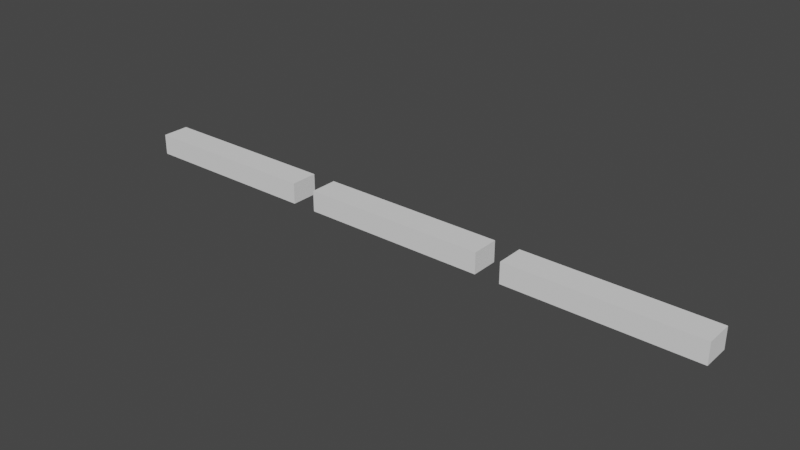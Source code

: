 # Source: cur.blend  (saved by Blender 3.4.6; exported with 4.5.12 LTS)
import bpy
from mathutils import Matrix  # noqa: F401  (used for matrix-valued properties, if any)

bpy.ops.wm.read_factory_settings(use_empty=True)
scene = bpy.context.scene
scene.name = 'Scene'

# ---- collections
col_collection = bpy.data.collections.new('Collection'); scene.collection.children.link(col_collection)

# ---- world
world_world = bpy.data.worlds.new('World'); scene.world = world_world
world_world.use_nodes = True; world_world.node_tree.nodes.clear()
_N = world_world.node_tree.nodes; _L = world_world.node_tree.links
n0 = _N.new('ShaderNodeOutputWorld'); n0.name = 'World Output'; n0.location = (300, 300)
n1 = _N.new('ShaderNodeBackground'); n1.name = 'Background'; n1.location = (10, 300)
n1.inputs[0].default_value = (0.05088, 0.05088, 0.05088, 1.0)
_L.new(n1.outputs[0], n0.inputs[0])
n0.is_active_output = True
world_world.color = (0.05088, 0.05088, 0.05088)
world_world.use_sun_shadow = False
world_world.sun_shadow_jitter_overblur = 0.0

# ---- meshes
me_003 = bpy.data.meshes.new('立方体.003')
me_003.from_pydata([(-0.2323, 0.03474, -0.02623), (-0.2323, 0.03474, 0.02623), (-0.2323, -0.03474, -0.02623), (-0.2323, -0.03474, 0.02623), (0.2323, 0.03474, -0.02623), (0.2323, 0.03474, 0.02623), (0.2323, -0.03474, -0.02623), (0.2323, -0.03474, 0.02623), (0.2952, 0.03474, -0.02623), (0.2952, 0.03474, 0.02623), (0.2952, -0.03474, -0.02623), (0.2952, -0.03474, 0.02623), (0.7598, 0.03474, -0.02623), (0.7598, 0.03474, 0.02623), (0.7598, -0.03474, -0.02623), (0.7598, -0.03474, 0.02623), (0.8219, 0.03474, -0.02623), (0.8219, 0.03474, 0.02623), (0.8219, -0.03474, -0.02623), (0.8219, -0.03474, 0.02623), (1.286, 0.03474, -0.02623), (1.286, 0.03474, 0.02623), (1.286, -0.03474, -0.02623), (1.286, -0.03474, 0.02623)], [], [(0, 1, 3, 2), (2, 3, 7, 6), (6, 7, 5, 4), (4, 5, 1, 0), (2, 6, 4, 0), (7, 3, 1, 5), (8, 9, 11, 10), (10, 11, 15, 14), (14, 15, 13, 12), (12, 13, 9, 8), (10, 14, 12, 8), (15, 11, 9, 13), (16, 17, 19, 18), (18, 19, 23, 22), (22, 23, 21, 20), (20, 21, 17, 16), (18, 22, 20, 16), (23, 19, 17, 21)])
_uv = me_003.uv_layers.new(name='UV 贴图')
_uv.uv.foreach_set('vector', [0.375, 0.0, 0.625, 0.0, 0.625, 0.25, 0.375, 0.25, 0.375, 0.25, 0.625, 0.25, 0.625, 0.5, 0.375, 0.5, 0.375, 0.5, 0.625, 0.5, 0.625, 0.75, 0.375, 0.75, 0.375, 0.75, 0.625, 0.75, 0.625, 1.0, 0.375, 1.0, 0.125, 0.5, 0.375, 0.5, 0.375, 0.75, 0.125, 0.75, 0.625, 0.5, 0.875, 0.5, 0.875, 0.75, 0.625, 0.75, 0.375, 0.0, 0.625, 0.0, 0.625, 0.25, 0.375, 0.25, 0.375, 0.25, 0.625, 0.25, 0.625, 0.5, 0.375, 0.5, 0.375, 0.5, 0.625, 0.5, 0.625, 0.75, 0.375, 0.75, 0.375, 0.75, 0.625, 0.75, 0.625, 1.0, 0.375, 1.0, 0.125, 0.5, 0.375, 0.5, 0.375, 0.75, 0.125, 0.75, 0.625, 0.5, 0.875, 0.5, 0.875, 0.75, 0.625, 0.75, 0.375, 0.0, 0.625, 0.0, 0.625, 0.25, 0.375, 0.25, 0.375, 0.25, 0.625, 0.25, 0.625, 0.5, 0.375, 0.5, 0.375, 0.5, 0.625, 0.5, 0.625, 0.75, 0.375, 0.75, 0.375, 0.75, 0.625, 0.75, 0.625, 1.0, 0.375, 1.0, 0.125, 0.5, 0.375, 0.5, 0.375, 0.75, 0.125, 0.75, 0.625, 0.5, 0.875, 0.5, 0.875, 0.75, 0.625, 0.75])
me_003.update()
arm_001 = bpy.data.armatures.new('骨架.001')  # bones are not reproduced

# ---- objects
ob_x = bpy.data.objects.new('立方体', me_003)
ob_x_1 = bpy.data.objects.new('骨架', arm_001)

# ---- transforms, parenting, visibility, modifiers, constraints
ob_x.parent = ob_x_1
ob_x.matrix_parent_inverse = Matrix(((1.819e-07, -0.0, 2.41, -2.338e-07), (-0.0, 2.41, -0.0, -0.0), (-2.41, -0.0, 1.819e-07, 3.097), (-0.0, -0.0, -0.0, 1.0)))
ob_x.location = (0.0, 0.0, 0.0)
_vg = ob_x.vertex_groups.new(name='Bone')
for _i, _w in zip([0, 1, 2, 3, 4, 5, 6, 7, 8, 9, 10, 11, 12, 13, 14, 15, 16, 17, 18, 19, 20, 21, 22, 23], [0.0, 0.0, 0.0, 0.0, 0.0, 0.0, 0.0, 0.0, 0.0, 0.0, 0.0, 0.0, 0.0, 0.0, 0.0, 0.0, 1.0, 1.0, 1.0, 1.0, 1.0, 1.0, 1.0, 1.0]): _vg.add([_i], _w, 'REPLACE')
_vg = ob_x.vertex_groups.new(name='Bone.002')
for _i, _w in zip([0, 1, 2, 3, 4, 5, 6, 7, 8, 9, 10, 11, 12, 13, 14, 15, 16, 17, 18, 19, 20, 21, 22, 23], [0.0, 0.0, 0.0, 0.0, 0.0, 0.0, 0.0, 0.0, 1.0, 1.0, 1.0, 1.0, 1.0, 1.0, 1.0, 1.0, 0.0, 0.0, 0.0, 0.0, 0.0, 0.0, 0.0, 0.0]): _vg.add([_i], _w, 'REPLACE')
_vg = ob_x.vertex_groups.new(name='Bone.003')
for _i, _w in zip([0, 1, 2, 3, 4, 5, 6, 7, 8, 9, 10, 11, 12, 13, 14, 15, 16, 17, 18, 19, 20, 21, 22, 23], [1.0, 1.0, 1.0, 1.0, 1.0, 1.0, 1.0, 1.0, 0.0, 0.0, 0.0, 0.0, 0.0, 0.0, 0.0, 0.0, 0.0, 0.0, 0.0, 0.0, 0.0, 0.0, 0.0, 0.0]): _vg.add([_i], _w, 'REPLACE')
_m = ob_x.modifiers.new('骨架', 'ARMATURE')
_m.object = ob_x_1
ob_x_1.location = (1.285, 0.0, 0.0)
ob_x_1.rotation_euler = (-0.0, -1.571, 0.0)
ob_x_1.scale = (0.415, 0.415, 0.415)

# ---- collection membership
col_collection.objects.link(ob_x)
col_collection.objects.link(ob_x_1)

# ---- scene / render settings (as saved in the file)
scene.frame_start = 1; scene.frame_end = 250; scene.frame_set(23)
scene.render.engine = 'BLENDER_EEVEE_NEXT'
scene.cycles.sampling_pattern = 'TABULATED_SOBOL'
scene.cycles.use_light_tree = False
scene.view_settings.view_transform = 'Filmic'
bpy.context.view_layer.update()

# ---- added for rendering (the .blend has no active camera and no usable light): camera, sun
cam_auto = bpy.data.cameras.new('AutoCamera')
cam_auto.lens = 50.0
cam_auto.sensor_width = 36.0
cam_auto.clip_end = 1000.0
ob_auto_camera = bpy.data.objects.new('AutoCamera', cam_auto)
scene.collection.objects.link(ob_auto_camera)
ob_auto_camera.location = (1.93456, -1.68898, 1.12598)
ob_auto_camera.rotation_euler = (1.09748, -7.21219e-08, 0.694738)
scene.camera = ob_auto_camera
light_auto_sun = bpy.data.lights.new('AutoSun', 'SUN')
light_auto_sun.energy = 3.0
light_auto_sun.angle = 0.0523599
ob_auto_sun = bpy.data.objects.new('AutoSun', light_auto_sun)
scene.collection.objects.link(ob_auto_sun)
ob_auto_sun.rotation_euler = (0.872665, 0.174533, 0.523599)
bpy.context.view_layer.update()
